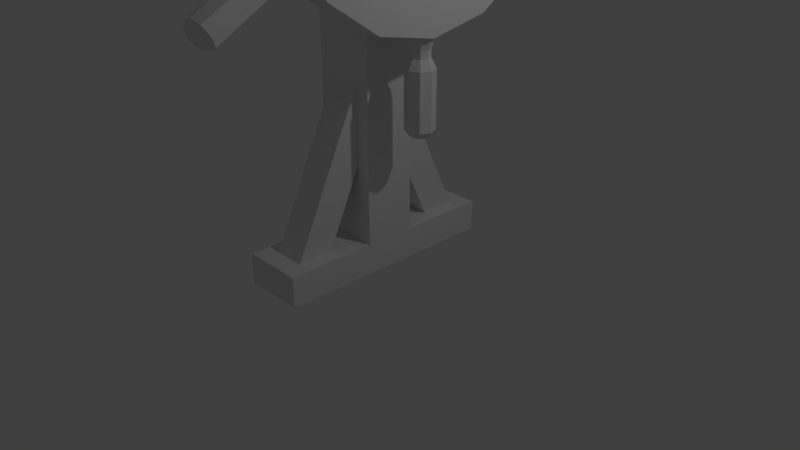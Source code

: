 # Source: ship_wheel.blend  (saved by Blender 2.79.0; exported with 4.5.12 LTS)
import bpy
from mathutils import Matrix  # noqa: F401  (used for matrix-valued properties, if any)

bpy.ops.wm.read_factory_settings(use_empty=True)
scene = bpy.context.scene
scene.name = 'Scene'

# ---- collections
col_collection_1 = bpy.data.collections.new('Collection 1'); scene.collection.children.link(col_collection_1)

# ---- materials (node trees are filled in below, after node groups)
mat_brown = bpy.data.materials.new('Brown')
mat_brown.alpha_threshold = 0.0
mat_brown.use_transparent_shadow = False
mat_brown.roughness = 0.5
mat_brown.line_color = (0.0, 0.0, 0.0, 1.0)

# ---- material node trees

# ---- world
world_world = bpy.data.worlds.new('World'); scene.world = world_world
world_world.color = (0.05088, 0.05088, 0.05088)
world_world.use_sun_shadow = False
world_world.sun_shadow_jitter_overblur = 0.0
world_world.cycles.sampling_method = 'MANUAL'

# ---- cameras
cam_camera = bpy.data.cameras.new('Camera')
cam_camera.clip_end = 100.0
cam_camera.lens = 35.0
cam_camera.sensor_width = 32.0
cam_camera.sensor_height = 18.0
cam_camera.ortho_scale = 7.314
cam_camera.dof.focus_distance = 0.0
cam_camera.dof.aperture_fstop = 128.0

# ---- lights
light_lamp = bpy.data.lights.new('Lamp', 'POINT')
light_lamp.transmission_factor = 0.0
light_lamp.cutoff_distance = 30.0
light_lamp.energy = 100.0
light_lamp.shadow_buffer_clip_start = 1.001
light_lamp.shadow_soft_size = 0.1
light_lamp.shadow_maximum_resolution = 0.006
light_lamp.use_absolute_resolution = True

# ---- meshes
me_cylinder_009 = bpy.data.meshes.new('Cylinder.009')
me_cylinder_009.from_pydata([(0.495, 0.495, 1.0), (-1.788e-08, 0.7, 1.0), (0.7, -2.106e-08, 1.0), (0.495, -0.495, 1.0), (-7.908e-08, -0.7, 1.0), (-0.495, -0.495, 1.0), (-0.7, 1.788e-08, 1.0), (-0.495, 0.495, 1.0), (0.495, 0.495, 2.4), (-4.799e-08, 0.7, 2.4), (0.7, -2.106e-08, 2.4), (0.495, -0.495, 2.4), (-1.092e-07, -0.7, 2.4), (-0.495, -0.495, 2.4), (-0.7, 1.788e-08, 2.4), (-0.495, 0.495, 2.4), (-0.3712, -0.06083, 1.8), (-2.311, -3.421, 1.8), (-0.2974, -0.1035, 2.006), (-2.237, -3.463, 2.006), (-0.1191, -0.2064, 2.091), (-2.059, -3.566, 2.091), (0.0591, -0.3093, 2.006), (-1.881, -3.669, 2.006), (0.1329, -0.3519, 1.8), (-1.807, -3.712, 1.8), (0.0591, -0.3093, 1.594), (-1.881, -3.669, 1.594), (-0.1191, -0.2064, 1.509), (-2.059, -3.566, 1.509), (-0.2974, -0.1035, 1.594), (-2.237, -3.463, 1.594), (-2.292, -3.64, 1.965), (-2.351, -3.606, 1.8), (-2.149, -3.722, 2.033), (-2.006, -3.805, 1.965), (-1.947, -3.839, 1.8), (-2.006, -3.805, 1.635), (-2.149, -3.722, 1.567), (-2.292, -3.64, 1.635), (-2.382, -3.796, 1.965), (-2.441, -3.762, 1.8), (-2.239, -3.878, 2.033), (-2.096, -3.96, 1.965), (-2.037, -3.994, 1.8), (-2.096, -3.96, 1.635), (-2.239, -3.878, 1.567), (-2.382, -3.796, 1.635), (-2.58, -3.961, 2.053), (-2.67, -3.909, 1.8), (-2.36, -4.088, 2.158), (-2.141, -4.215, 2.053), (-2.05, -4.267, 1.8), (-2.141, -4.215, 1.547), (-2.36, -4.088, 1.442), (-2.58, -3.961, 1.547), (-3.281, -5.177, 2.053), (-3.372, -5.124, 1.8), (-3.062, -5.304, 2.158), (-2.843, -5.43, 2.053), (-2.752, -5.483, 1.8), (-2.843, -5.43, 1.547), (-3.062, -5.304, 1.442), (-3.281, -5.177, 1.547), (-3.289, -5.341, 1.977), (-3.352, -5.304, 1.8), (-3.135, -5.43, 2.051), (-2.981, -5.518, 1.977), (-2.918, -5.555, 1.8), (-2.981, -5.518, 1.623), (-3.135, -5.43, 1.549), (-3.289, -5.341, 1.623), (-0.1329, -0.3519, 1.8), (1.807, -3.712, 1.8), (-0.0591, -0.3093, 2.006), (1.881, -3.669, 2.006), (0.1191, -0.2064, 2.091), (2.059, -3.566, 2.091), (0.2974, -0.1035, 2.006), (2.237, -3.463, 2.006), (0.3712, -0.06083, 1.8), (2.311, -3.421, 1.8), (0.2974, -0.1035, 1.594), (2.237, -3.463, 1.594), (0.1191, -0.2064, 1.509), (2.059, -3.566, 1.509), (-0.0591, -0.3093, 1.594), (1.881, -3.669, 1.594), (2.006, -3.805, 1.965), (1.947, -3.839, 1.8), (2.149, -3.722, 2.033), (2.292, -3.64, 1.965), (2.351, -3.606, 1.8), (2.292, -3.64, 1.635), (2.149, -3.722, 1.567), (2.006, -3.805, 1.635), (2.096, -3.96, 1.965), (2.037, -3.994, 1.8), (2.239, -3.878, 2.033), (2.382, -3.796, 1.965), (2.441, -3.762, 1.8), (2.382, -3.796, 1.635), (2.239, -3.878, 1.567), (2.096, -3.96, 1.635), (2.141, -4.215, 2.053), (2.05, -4.267, 1.8), (2.36, -4.088, 2.158), (2.58, -3.961, 2.053), (2.67, -3.909, 1.8), (2.58, -3.961, 1.547), (2.36, -4.088, 1.442), (2.141, -4.215, 1.547), (2.843, -5.43, 2.053), (2.752, -5.483, 1.8), (3.062, -5.304, 2.158), (3.281, -5.177, 2.053), (3.372, -5.124, 1.8), (3.281, -5.177, 1.547), (3.062, -5.304, 1.442), (2.843, -5.43, 1.547), (2.981, -5.518, 1.977), (2.918, -5.555, 1.8), (3.135, -5.43, 2.051), (3.289, -5.341, 1.977), (3.352, -5.304, 1.8), (3.289, -5.341, 1.623), (3.135, -5.43, 1.549), (2.981, -5.518, 1.623), (0.2383, -0.2911, 1.8), (4.118, -0.2911, 1.8), (0.2383, -0.2058, 2.006), (4.118, -0.2058, 2.006), (0.2383, 1.067e-07, 2.091), (4.118, -1.158e-06, 2.091), (0.2383, 0.2058, 2.006), (4.118, 0.2058, 2.006), (0.2383, 0.2911, 1.8), (4.118, 0.2911, 1.8), (0.2383, 0.2058, 1.594), (4.118, 0.2058, 1.594), (0.2383, 1.687e-07, 1.509), (4.118, -1.095e-06, 1.509), (0.2383, -0.2058, 1.594), (4.118, -0.2058, 1.594), (4.298, -0.1646, 1.965), (4.298, -0.2328, 1.8), (4.298, -1.21e-06, 2.033), (4.298, 0.1646, 1.965), (4.298, 0.2328, 1.8), (4.298, 0.1646, 1.635), (4.298, -1.161e-06, 1.567), (4.298, -0.1646, 1.635), (4.478, -0.1646, 1.965), (4.478, -0.2328, 1.8), (4.478, -1.269e-06, 2.033), (4.478, 0.1646, 1.965), (4.478, 0.2328, 1.8), (4.478, 0.1646, 1.635), (4.478, -1.22e-06, 1.567), (4.478, -0.1646, 1.635), (4.72, -0.2534, 2.053), (4.72, -0.3584, 1.8), (4.72, -1.362e-06, 2.158), (4.72, 0.2534, 2.053), (4.72, 0.3584, 1.8), (4.72, 0.2534, 1.547), (4.72, -1.286e-06, 1.442), (4.72, -0.2534, 1.547), (6.124, -0.2534, 2.053), (6.124, -0.3584, 1.8), (6.124, -1.819e-06, 2.158), (6.124, 0.2534, 2.053), (6.124, 0.3584, 1.8), (6.124, 0.2534, 1.547), (6.124, -1.743e-06, 1.442), (6.124, -0.2534, 1.547), (6.27, -0.1774, 1.977), (6.27, -0.2508, 1.8), (6.27, -1.857e-06, 2.051), (6.27, 0.1774, 1.977), (6.27, 0.2508, 1.8), (6.27, 0.1774, 1.623), (6.27, -1.804e-06, 1.549), (6.27, -0.1774, 1.623), (0.3712, 0.06083, 1.8), (2.311, 3.421, 1.8), (0.2974, 0.1035, 2.006), (2.237, 3.463, 2.006), (0.1191, 0.2064, 2.091), (2.059, 3.566, 2.091), (-0.0591, 0.3093, 2.006), (1.881, 3.669, 2.006), (-0.1329, 0.3519, 1.8), (1.807, 3.712, 1.8), (-0.0591, 0.3093, 1.594), (1.881, 3.669, 1.594), (0.1191, 0.2064, 1.509), (2.059, 3.566, 1.509), (0.2974, 0.1035, 1.594), (2.237, 3.463, 1.594), (2.292, 3.64, 1.965), (2.351, 3.606, 1.8), (2.149, 3.722, 2.033), (2.006, 3.805, 1.965), (1.947, 3.839, 1.8), (2.006, 3.805, 1.635), (2.149, 3.722, 1.567), (2.292, 3.64, 1.635), (2.382, 3.796, 1.965), (2.441, 3.762, 1.8), (2.239, 3.878, 2.033), (2.096, 3.96, 1.965), (2.037, 3.994, 1.8), (2.096, 3.96, 1.635), (2.239, 3.878, 1.567), (2.382, 3.796, 1.635), (2.58, 3.961, 2.053), (2.67, 3.909, 1.8), (2.36, 4.088, 2.158), (2.141, 4.215, 2.053), (2.05, 4.267, 1.8), (2.141, 4.215, 1.547), (2.36, 4.088, 1.442), (2.58, 3.961, 1.547), (3.281, 5.177, 2.053), (3.372, 5.124, 1.8), (3.062, 5.304, 2.158), (2.843, 5.43, 2.053), (2.752, 5.483, 1.8), (2.843, 5.43, 1.547), (3.062, 5.304, 1.442), (3.281, 5.177, 1.547), (3.289, 5.341, 1.977), (3.352, 5.304, 1.8), (3.135, 5.43, 2.051), (2.981, 5.518, 1.977), (2.918, 5.555, 1.8), (2.981, 5.518, 1.623), (3.135, 5.43, 1.549), (3.289, 5.341, 1.623), (0.1329, 0.3519, 1.8), (-1.807, 3.712, 1.8), (0.0591, 0.3093, 2.006), (-1.881, 3.669, 2.006), (-0.1191, 0.2064, 2.091), (-2.059, 3.566, 2.091), (-0.2974, 0.1035, 2.006), (-2.237, 3.463, 2.006), (-0.3712, 0.06083, 1.8), (-2.311, 3.421, 1.8), (-0.2974, 0.1035, 1.594), (-2.237, 3.463, 1.594), (-0.1191, 0.2064, 1.509), (-2.059, 3.566, 1.509), (0.0591, 0.3093, 1.594), (-1.881, 3.669, 1.594), (-2.006, 3.805, 1.965), (-1.947, 3.839, 1.8), (-2.149, 3.722, 2.033), (-2.292, 3.64, 1.965), (-2.351, 3.606, 1.8), (-2.292, 3.64, 1.635), (-2.149, 3.722, 1.567), (-2.006, 3.805, 1.635), (-2.096, 3.96, 1.965), (-2.037, 3.994, 1.8), (-2.239, 3.878, 2.033), (-2.382, 3.796, 1.965), (-2.441, 3.762, 1.8), (-2.382, 3.796, 1.635), (-2.239, 3.878, 1.567), (-2.096, 3.96, 1.635), (-2.141, 4.215, 2.053), (-2.05, 4.267, 1.8), (-2.36, 4.088, 2.158), (-2.58, 3.961, 2.053), (-2.67, 3.909, 1.8), (-2.58, 3.961, 1.547), (-2.36, 4.088, 1.442), (-2.141, 4.215, 1.547), (-2.843, 5.43, 2.053), (-2.752, 5.483, 1.8), (-3.062, 5.304, 2.158), (-3.281, 5.177, 2.053), (-3.372, 5.124, 1.8), (-3.281, 5.177, 1.547), (-3.062, 5.304, 1.442), (-2.843, 5.43, 1.547), (-2.981, 5.518, 1.977), (-2.918, 5.555, 1.8), (-3.135, 5.43, 2.051), (-3.289, 5.341, 1.977), (-3.352, 5.304, 1.8), (-3.289, 5.341, 1.623), (-3.135, 5.43, 1.549), (-2.981, 5.518, 1.623), (-0.2383, 0.2911, 1.8), (-4.118, 0.2911, 1.8), (-0.2383, 0.2058, 2.006), (-4.118, 0.2058, 2.006), (-0.2383, -2.9e-07, 2.091), (-4.118, -2.9e-07, 2.091), (-0.2383, -0.2058, 2.006), (-4.118, -0.2058, 2.006), (-0.2383, -0.2911, 1.8), (-4.118, -0.2911, 1.8), (-0.2383, -0.2058, 1.594), (-4.118, -0.2058, 1.594), (-0.2383, -1.956e-07, 1.509), (-4.118, -1.956e-07, 1.509), (-0.2383, 0.2058, 1.594), (-4.118, 0.2058, 1.594), (-4.298, 0.1646, 1.965), (-4.298, 0.2328, 1.8), (-4.298, -2.801e-07, 2.033), (-4.298, -0.1646, 1.965), (-4.298, -0.2328, 1.8), (-4.298, -0.1646, 1.635), (-4.298, -2.045e-07, 1.567), (-4.298, 0.1646, 1.635), (-4.478, 0.1646, 1.965), (-4.478, 0.2328, 1.8), (-4.478, -2.801e-07, 2.033), (-4.478, -0.1646, 1.965), (-4.478, -0.2328, 1.8), (-4.478, -0.1646, 1.635), (-4.478, -2.045e-07, 1.567), (-4.478, 0.1646, 1.635), (-4.72, 0.2534, 2.053), (-4.72, 0.3584, 1.8), (-4.72, -2.998e-07, 2.158), (-4.72, -0.2534, 2.053), (-4.72, -0.3584, 1.8), (-4.72, -0.2534, 1.547), (-4.72, -1.836e-07, 1.442), (-4.72, 0.2534, 1.547), (-6.124, 0.2534, 2.053), (-6.124, 0.3584, 1.8), (-6.124, -2.998e-07, 2.158), (-6.124, -0.2534, 2.053), (-6.124, -0.3584, 1.8), (-6.124, -0.2534, 1.547), (-6.124, -1.836e-07, 1.442), (-6.124, 0.2534, 1.547), (-6.27, 0.1774, 1.977), (-6.27, 0.2508, 1.8), (-6.27, -2.807e-07, 2.051), (-6.27, -0.1774, 1.977), (-6.27, -0.2508, 1.8), (-6.27, -0.1774, 1.623), (-6.27, -1.994e-07, 1.549), (-6.27, 0.1774, 1.623), (4.0, -4.355e-07, 2.2), (3.696, -1.531, 2.2), (2.828, -2.828, 2.2), (1.531, -3.696, 2.2), (5.881e-07, -4.0, 2.2), (-1.531, -3.696, 2.2), (-2.828, -2.828, 2.2), (-3.696, -1.531, 2.2), (-4.0, -1.039e-06, 2.2), (-3.696, 1.531, 2.2), (-2.828, 2.828, 2.2), (-1.531, 3.696, 2.2), (8.106e-07, 4.0, 2.2), (1.531, 3.696, 2.2), (2.828, 2.828, 2.2), (3.696, 1.531, 2.2), (2.956, -1.225, 2.2), (3.2, -4.861e-07, 2.2), (2.263, -2.263, 2.2), (1.225, -2.956, 2.2), (6.26e-07, -3.2, 2.2), (-1.225, -2.956, 2.2), (-2.263, -2.263, 2.2), (-2.956, -1.225, 2.2), (-3.2, -9.693e-07, 2.2), (-2.956, 1.225, 2.2), (-2.263, 2.263, 2.2), (-1.225, 2.956, 2.2), (8.041e-07, 3.2, 2.2), (1.225, 2.956, 2.2), (2.263, 2.263, 2.2), (2.956, 1.225, 2.2), (4.0, -2.93e-07, 1.4), (3.696, -1.531, 1.4), (2.828, -2.828, 1.4), (1.531, -3.696, 1.4), (3.974e-07, -4.0, 1.4), (-1.531, -3.696, 1.4), (-2.828, -2.828, 1.4), (-3.696, -1.531, 1.4), (-4.0, -8.97e-07, 1.4), (-3.696, 1.531, 1.4), (-2.828, 2.828, 1.4), (-1.531, 3.696, 1.4), (6.199e-07, 4.0, 1.4), (1.531, 3.696, 1.4), (2.828, 2.828, 1.4), (3.696, 1.531, 1.4), (2.956, -1.225, 1.4), (3.2, -3.437e-07, 1.4), (2.263, -2.263, 1.4), (1.225, -2.956, 1.4), (4.353e-07, -3.2, 1.4), (-1.225, -2.956, 1.4), (-2.263, -2.263, 1.4), (-2.956, -1.225, 1.4), (-3.2, -8.269e-07, 1.4), (-2.956, 1.225, 1.4), (-2.263, 2.263, 1.4), (-1.225, 2.956, 1.4), (6.133e-07, 3.2, 1.4), (1.225, 2.956, 1.4), (2.263, 2.263, 1.4), (2.956, 1.225, 1.4)], [], [(2, 0, 8, 10), (8, 9, 15, 14, 13, 12, 11, 10), (7, 6, 14, 15), (5, 4, 12, 13), (3, 2, 10, 11), (0, 1, 9, 8), (1, 7, 15, 9), (6, 5, 13, 14), (4, 3, 11, 12), (0, 2, 3, 4, 5, 6, 7, 1), (16, 17, 19, 18), (18, 19, 21, 20), (20, 21, 23, 22), (22, 23, 25, 24), (24, 25, 27, 26), (26, 27, 29, 28), (21, 19, 32, 34), (28, 29, 31, 30), (30, 31, 17, 16), (16, 18, 20, 22, 24, 26, 28, 30), (38, 37, 45, 46), (27, 25, 36, 37), (17, 31, 39, 33), (19, 17, 33, 32), (23, 21, 34, 35), (29, 27, 37, 38), (25, 23, 35, 36), (31, 29, 38, 39), (40, 41, 49, 48), (36, 35, 43, 44), (34, 32, 40, 42), (39, 38, 46, 47), (37, 36, 44, 45), (35, 34, 42, 43), (32, 33, 41, 40), (33, 39, 47, 41), (55, 54, 62, 63), (41, 47, 55, 49), (46, 45, 53, 54), (44, 43, 51, 52), (42, 40, 48, 50), (47, 46, 54, 55), (45, 44, 52, 53), (43, 42, 50, 51), (58, 56, 64, 66), (53, 52, 60, 61), (51, 50, 58, 59), (48, 49, 57, 56), (49, 55, 63, 57), (54, 53, 61, 62), (52, 51, 59, 60), (50, 48, 56, 58), (64, 65, 71, 70, 69, 68, 67, 66), (63, 62, 70, 71), (61, 60, 68, 69), (59, 58, 66, 67), (56, 57, 65, 64), (57, 63, 71, 65), (62, 61, 69, 70), (60, 59, 67, 68), (72, 73, 75, 74), (74, 75, 77, 76), (76, 77, 79, 78), (78, 79, 81, 80), (80, 81, 83, 82), (82, 83, 85, 84), (77, 75, 88, 90), (84, 85, 87, 86), (86, 87, 73, 72), (72, 74, 76, 78, 80, 82, 84, 86), (94, 93, 101, 102), (83, 81, 92, 93), (73, 87, 95, 89), (75, 73, 89, 88), (79, 77, 90, 91), (85, 83, 93, 94), (81, 79, 91, 92), (87, 85, 94, 95), (96, 97, 105, 104), (92, 91, 99, 100), (90, 88, 96, 98), (95, 94, 102, 103), (93, 92, 100, 101), (91, 90, 98, 99), (88, 89, 97, 96), (89, 95, 103, 97), (111, 110, 118, 119), (97, 103, 111, 105), (102, 101, 109, 110), (100, 99, 107, 108), (98, 96, 104, 106), (103, 102, 110, 111), (101, 100, 108, 109), (99, 98, 106, 107), (114, 112, 120, 122), (109, 108, 116, 117), (107, 106, 114, 115), (104, 105, 113, 112), (105, 111, 119, 113), (110, 109, 117, 118), (108, 107, 115, 116), (106, 104, 112, 114), (120, 121, 127, 126, 125, 124, 123, 122), (119, 118, 126, 127), (117, 116, 124, 125), (115, 114, 122, 123), (112, 113, 121, 120), (113, 119, 127, 121), (118, 117, 125, 126), (116, 115, 123, 124), (128, 129, 131, 130), (130, 131, 133, 132), (132, 133, 135, 134), (134, 135, 137, 136), (136, 137, 139, 138), (138, 139, 141, 140), (133, 131, 144, 146), (140, 141, 143, 142), (142, 143, 129, 128), (128, 130, 132, 134, 136, 138, 140, 142), (150, 149, 157, 158), (139, 137, 148, 149), (129, 143, 151, 145), (131, 129, 145, 144), (135, 133, 146, 147), (141, 139, 149, 150), (137, 135, 147, 148), (143, 141, 150, 151), (152, 153, 161, 160), (148, 147, 155, 156), (146, 144, 152, 154), (151, 150, 158, 159), (149, 148, 156, 157), (147, 146, 154, 155), (144, 145, 153, 152), (145, 151, 159, 153), (167, 166, 174, 175), (153, 159, 167, 161), (158, 157, 165, 166), (156, 155, 163, 164), (154, 152, 160, 162), (159, 158, 166, 167), (157, 156, 164, 165), (155, 154, 162, 163), (170, 168, 176, 178), (165, 164, 172, 173), (163, 162, 170, 171), (160, 161, 169, 168), (161, 167, 175, 169), (166, 165, 173, 174), (164, 163, 171, 172), (162, 160, 168, 170), (176, 177, 183, 182, 181, 180, 179, 178), (175, 174, 182, 183), (173, 172, 180, 181), (171, 170, 178, 179), (168, 169, 177, 176), (169, 175, 183, 177), (174, 173, 181, 182), (172, 171, 179, 180), (184, 185, 187, 186), (186, 187, 189, 188), (188, 189, 191, 190), (190, 191, 193, 192), (192, 193, 195, 194), (194, 195, 197, 196), (189, 187, 200, 202), (196, 197, 199, 198), (198, 199, 185, 184), (184, 186, 188, 190, 192, 194, 196, 198), (206, 205, 213, 214), (195, 193, 204, 205), (185, 199, 207, 201), (187, 185, 201, 200), (191, 189, 202, 203), (197, 195, 205, 206), (193, 191, 203, 204), (199, 197, 206, 207), (208, 209, 217, 216), (204, 203, 211, 212), (202, 200, 208, 210), (207, 206, 214, 215), (205, 204, 212, 213), (203, 202, 210, 211), (200, 201, 209, 208), (201, 207, 215, 209), (223, 222, 230, 231), (209, 215, 223, 217), (214, 213, 221, 222), (212, 211, 219, 220), (210, 208, 216, 218), (215, 214, 222, 223), (213, 212, 220, 221), (211, 210, 218, 219), (226, 224, 232, 234), (221, 220, 228, 229), (219, 218, 226, 227), (216, 217, 225, 224), (217, 223, 231, 225), (222, 221, 229, 230), (220, 219, 227, 228), (218, 216, 224, 226), (232, 233, 239, 238, 237, 236, 235, 234), (231, 230, 238, 239), (229, 228, 236, 237), (227, 226, 234, 235), (224, 225, 233, 232), (225, 231, 239, 233), (230, 229, 237, 238), (228, 227, 235, 236), (240, 241, 243, 242), (242, 243, 245, 244), (244, 245, 247, 246), (246, 247, 249, 248), (248, 249, 251, 250), (250, 251, 253, 252), (245, 243, 256, 258), (252, 253, 255, 254), (254, 255, 241, 240), (240, 242, 244, 246, 248, 250, 252, 254), (262, 261, 269, 270), (251, 249, 260, 261), (241, 255, 263, 257), (243, 241, 257, 256), (247, 245, 258, 259), (253, 251, 261, 262), (249, 247, 259, 260), (255, 253, 262, 263), (264, 265, 273, 272), (260, 259, 267, 268), (258, 256, 264, 266), (263, 262, 270, 271), (261, 260, 268, 269), (259, 258, 266, 267), (256, 257, 265, 264), (257, 263, 271, 265), (279, 278, 286, 287), (265, 271, 279, 273), (270, 269, 277, 278), (268, 267, 275, 276), (266, 264, 272, 274), (271, 270, 278, 279), (269, 268, 276, 277), (267, 266, 274, 275), (282, 280, 288, 290), (277, 276, 284, 285), (275, 274, 282, 283), (272, 273, 281, 280), (273, 279, 287, 281), (278, 277, 285, 286), (276, 275, 283, 284), (274, 272, 280, 282), (288, 289, 295, 294, 293, 292, 291, 290), (287, 286, 294, 295), (285, 284, 292, 293), (283, 282, 290, 291), (280, 281, 289, 288), (281, 287, 295, 289), (286, 285, 293, 294), (284, 283, 291, 292), (296, 297, 299, 298), (298, 299, 301, 300), (300, 301, 303, 302), (302, 303, 305, 304), (304, 305, 307, 306), (306, 307, 309, 308), (301, 299, 312, 314), (308, 309, 311, 310), (310, 311, 297, 296), (296, 298, 300, 302, 304, 306, 308, 310), (318, 317, 325, 326), (307, 305, 316, 317), (297, 311, 319, 313), (299, 297, 313, 312), (303, 301, 314, 315), (309, 307, 317, 318), (305, 303, 315, 316), (311, 309, 318, 319), (320, 321, 329, 328), (316, 315, 323, 324), (314, 312, 320, 322), (319, 318, 326, 327), (317, 316, 324, 325), (315, 314, 322, 323), (312, 313, 321, 320), (313, 319, 327, 321), (335, 334, 342, 343), (321, 327, 335, 329), (326, 325, 333, 334), (324, 323, 331, 332), (322, 320, 328, 330), (327, 326, 334, 335), (325, 324, 332, 333), (323, 322, 330, 331), (338, 336, 344, 346), (333, 332, 340, 341), (331, 330, 338, 339), (328, 329, 337, 336), (329, 335, 343, 337), (334, 333, 341, 342), (332, 331, 339, 340), (330, 328, 336, 338), (344, 345, 351, 350, 349, 348, 347, 346), (343, 342, 350, 351), (341, 340, 348, 349), (339, 338, 346, 347), (336, 337, 345, 344), (337, 343, 351, 345), (342, 341, 349, 350), (340, 339, 347, 348), (365, 364, 380, 381), (356, 355, 371, 372), (361, 360, 376, 377), (357, 356, 372, 373), (366, 365, 381, 382), (353, 352, 369, 368), (362, 361, 377, 378), (358, 357, 373, 374), (367, 366, 382, 383), (354, 353, 368, 370), (363, 362, 378, 379), (359, 358, 374, 375), (352, 367, 383, 369), (355, 354, 370, 371), (364, 363, 379, 380), (360, 359, 375, 376), (397, 413, 412, 396), (388, 404, 403, 387), (393, 409, 408, 392), (389, 405, 404, 388), (398, 414, 413, 397), (385, 400, 401, 384), (394, 410, 409, 393), (390, 406, 405, 389), (399, 415, 414, 398), (386, 402, 400, 385), (395, 411, 410, 394), (391, 407, 406, 390), (384, 401, 415, 399), (387, 403, 402, 386), (396, 412, 411, 395), (392, 408, 407, 391), (376, 408, 409, 377), (364, 396, 395, 363), (377, 409, 410, 378), (365, 397, 396, 364), (378, 410, 411, 379), (366, 398, 397, 365), (353, 385, 384, 352), (379, 411, 412, 380), (367, 399, 398, 366), (354, 386, 385, 353), (380, 412, 413, 381), (352, 384, 399, 367), (355, 387, 386, 354), (381, 413, 414, 382), (369, 401, 400, 368), (356, 388, 387, 355), (382, 414, 415, 383), (368, 400, 402, 370), (357, 389, 388, 356), (383, 415, 401, 369), (370, 402, 403, 371), (358, 390, 389, 357), (371, 403, 404, 372), (359, 391, 390, 358), (372, 404, 405, 373), (360, 392, 391, 359), (373, 405, 406, 374), (361, 393, 392, 360), (374, 406, 407, 375), (362, 394, 393, 361), (375, 407, 408, 376), (363, 395, 394, 362)])
me_cylinder_009.materials.append(mat_brown)
me_cylinder_009.use_remesh_preserve_volume = False
me_cylinder_009.use_remesh_preserve_attributes = False
me_cylinder_009.use_mirror_vertex_groups = False
me_cylinder_009.update()
me_cube = bpy.data.meshes.new('Cube')
me_cube.from_pydata([(0.4, 1.5, -1.0), (0.4, -1.5, -1.0), (-0.4, -1.5, -1.0), (-0.4, 1.5, -1.0), (0.4, 1.5, -0.6), (0.4, -1.5, -0.6), (-0.4, -1.5, -0.6), (-0.4, 1.5, -0.6), (0.4, 0.3333, -1.0), (0.4, -0.3333, -1.0), (-0.4, -0.3333, -1.0), (-0.4, 0.3333, -1.0), (0.4, 0.3333, -0.6), (0.4, -0.3333, -0.6), (-0.4, -0.3333, -0.6), (-0.4, 0.3333, -0.6), (0.4, 0.3333, 4.0), (0.4, -0.3333, 4.0), (-0.4, -0.3333, 4.0), (-0.4, 0.3333, 4.0), (-0.21, -1.337, -0.7836), (-0.21, -0.2436, 1.561), (-0.21, -0.9564, -0.9611), (-0.21, 0.137, 1.384), (0.21, -1.337, -0.7836), (0.21, -0.2436, 1.561), (0.21, -0.9564, -0.9611), (0.21, 0.137, 1.384), (-0.21, 1.337, -0.7836), (-0.21, 0.2436, 1.561), (-0.21, 0.9564, -0.9611), (-0.21, -0.137, 1.384), (0.21, 1.337, -0.7836), (0.21, 0.2436, 1.561), (0.21, 0.9564, -0.9611), (0.21, -0.137, 1.384), (-0.5, 0.5, 4.0), (0.5, 0.5, 4.0), (-0.5, 0.3536, 3.646), (0.5, 0.3536, 3.646), (-0.5, -8.904e-08, 3.5), (0.5, 4.532e-08, 3.5), (-0.5, -0.3536, 3.646), (0.5, -0.3536, 3.646), (-0.5, -0.5, 4.0), (0.5, -0.5, 4.0), (-0.5, -0.3536, 4.354), (0.5, -0.3536, 4.354), (-0.5, -6.122e-08, 4.5), (0.5, 7.314e-08, 4.5), (-0.5, 0.3536, 4.354), (0.5, 0.3536, 4.354), (0.5, 6.904e-08, 4.0)], [], [(9, 1, 2, 10), (13, 14, 6, 5), (9, 13, 5, 1), (1, 5, 6, 2), (11, 15, 7, 3), (4, 0, 3, 7), (2, 6, 14, 10), (10, 14, 15, 11), (0, 4, 12, 8), (8, 12, 13, 9), (4, 7, 15, 12), (14, 13, 17, 18), (0, 8, 11, 3), (8, 9, 10, 11), (16, 19, 18, 17), (15, 14, 18, 19), (13, 12, 16, 17), (12, 15, 19, 16), (20, 21, 23, 22), (22, 23, 27, 26), (26, 27, 25, 24), (24, 25, 21, 20), (28, 30, 31, 29), (30, 34, 35, 31), (34, 32, 33, 35), (32, 28, 29, 33), (36, 37, 39, 38), (38, 39, 41, 40), (40, 41, 43, 42), (42, 43, 45, 44), (44, 45, 47, 46), (46, 47, 49, 48), (47, 45, 52), (48, 49, 51, 50), (50, 51, 37, 36), (36, 38, 40, 42, 44, 46, 48, 50), (37, 51, 52), (39, 37, 52), (43, 41, 52), (49, 47, 52), (45, 43, 52), (51, 49, 52), (41, 39, 52)])
me_cube.materials.append(mat_brown)
me_cube.use_remesh_preserve_volume = False
me_cube.use_remesh_preserve_attributes = False
me_cube.use_mirror_vertex_groups = False
me_cube.update()

# ---- objects
ob_wheel = bpy.data.objects.new('wheel', me_cylinder_009)
ob_wheel_support = bpy.data.objects.new('wheel_support', me_cube)
ob_lamp = bpy.data.objects.new('Lamp', light_lamp)
ob_camera = bpy.data.objects.new('Camera', cam_camera)

# ---- transforms, parenting, visibility, modifiers, constraints
ob_wheel.location = (0.0, 0.0, 5.0)
ob_wheel.rotation_euler = (-1.344e-07, 1.571, 0.0)
ob_wheel.scale = (0.5, 0.5, 0.5)
ob_wheel.lineart.crease_threshold = 0.0
ob_wheel_support.location = (0.0, 0.0, 1.0)
ob_wheel_support.lock_rotations_4d = False
ob_wheel_support.empty_display_type = 'ARROWS'
ob_wheel_support.lineart.crease_threshold = 0.0
ob_lamp.location = (4.076, 1.005, 5.904)
ob_lamp.rotation_euler = (0.6503, 0.05522, 1.866)
ob_lamp.lock_rotations_4d = False
ob_lamp.empty_display_type = 'ARROWS'
ob_lamp.color = (0.0, 0.0, 0.0, 0.0)
ob_lamp.lineart.crease_threshold = 0.0
ob_camera.location = (7.481, -6.508, 5.344)
ob_camera.rotation_euler = (1.109, 0.0, 0.8149)
ob_camera.lock_rotations_4d = False
ob_camera.empty_display_type = 'ARROWS'
ob_camera.color = (0.0, 0.0, 0.0, 0.0)
ob_camera.display_type = 'WIRE'
ob_camera.lineart.crease_threshold = 0.0

# ---- collection membership
col_collection_1.objects.link(ob_wheel)
col_collection_1.objects.link(ob_wheel_support)
col_collection_1.objects.link(ob_lamp)
col_collection_1.objects.link(ob_camera)

# ---- scene / render settings (as saved in the file)
scene.camera = ob_camera
scene.frame_start = 1; scene.frame_end = 250; scene.frame_set(213)
scene.render.engine = 'BLENDER_EEVEE_NEXT'
scene.render.resolution_percentage = 50
scene.render.dither_intensity = 0.0
scene.cycles.use_denoising = False
scene.cycles.samples = 128
scene.cycles.sampling_pattern = 'TABULATED_SOBOL'
scene.cycles.use_adaptive_sampling = False
scene.cycles.use_light_tree = False
scene.cycles.blur_glossy = 0.0
scene.cycles.sample_clamp_indirect = 0.0
scene.view_settings.view_transform = 'Standard'
bpy.context.view_layer.update()
